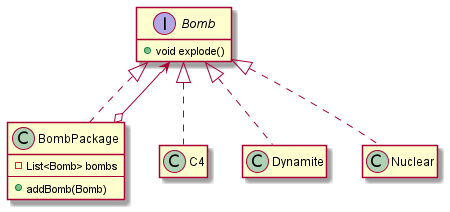

The diagram above was rendered by PlantUML. Its source (embedded in the PNG):
@startuml
'https://plantuml.com/class-diagram

hide empty fields
hide empty methods


interface Bomb {
    + void explode()
}

class BombPackage {
    - List<Bomb> bombs
    --
    + addBomb(Bomb)
}

C4 .u.|> Bomb
Dynamite .u.|> Bomb
Nuclear .u.|> Bomb
BombPackage .u.|> Bomb
BombPackage o--> Bomb

@enduml